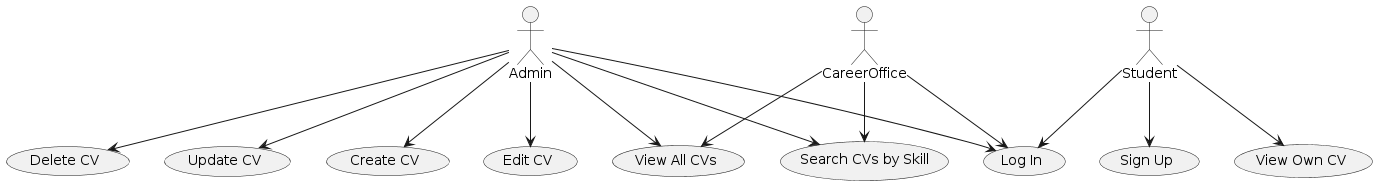

The diagram above was rendered by PlantUML. Its source (embedded in the PNG):
@startuml
actor Student
actor Admin
actor CareerOffice

usecase UC1 as "Log In"
usecase UC2 as "Update CV"
usecase UC3 as "Search CVs by Skill"
usecase UC4 as "View All CVs"
usecase UC5 as "Create CV"
usecase UC6 as "Edit CV"
usecase UC7 as "Delete CV"
usecase UC8 as "View Own CV"
usecase UC9 as "Sign Up"

Student --> UC1
Student --> UC8
Student --> UC9

Admin --> UC1
Admin --> UC2
Admin --> UC3
Admin --> UC4
Admin --> UC5
Admin --> UC6
Admin --> UC7

CareerOffice --> UC1
CareerOffice --> UC4
CareerOffice --> UC3
@enduml